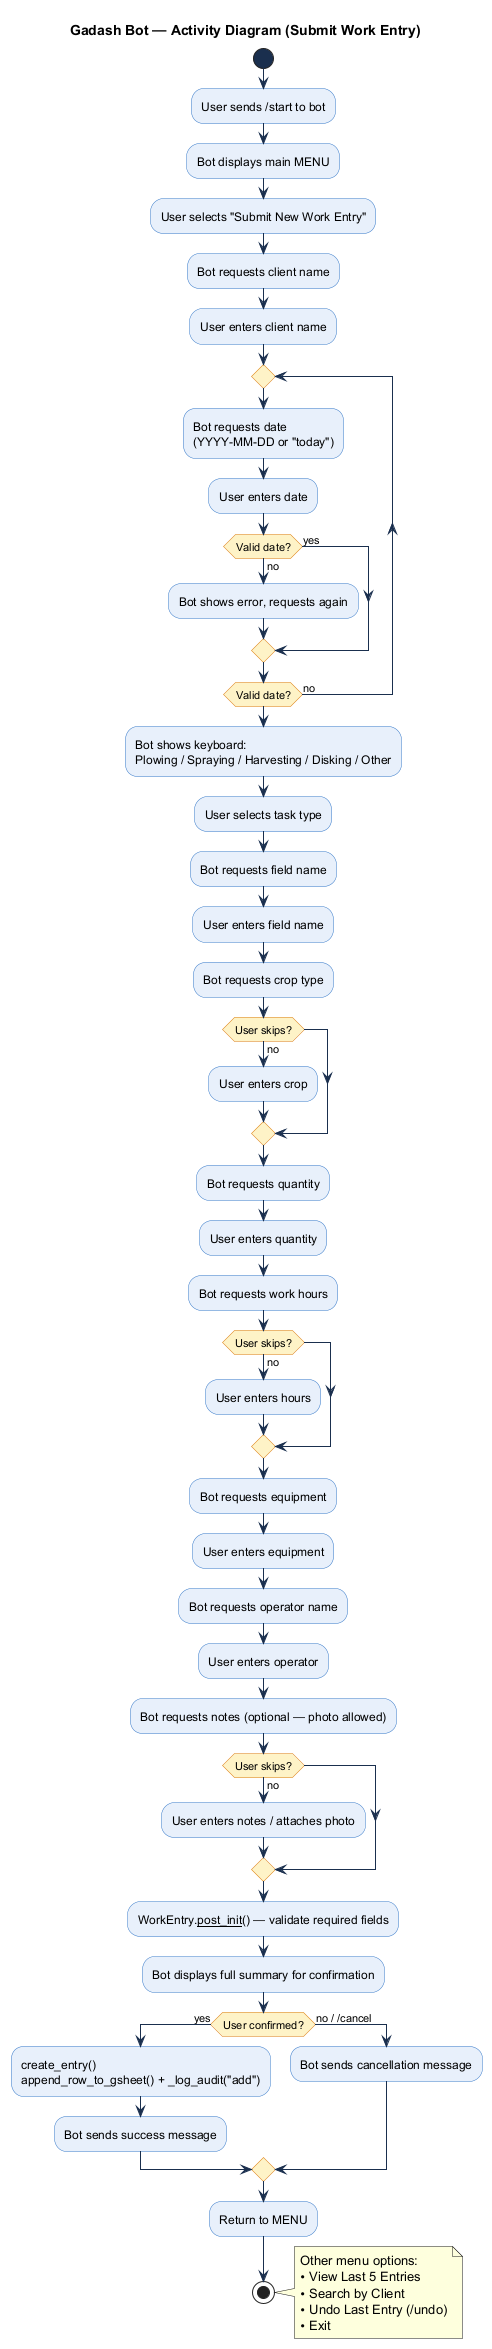

The diagram above was rendered by PlantUML. Its source (embedded in the PNG):
@startuml
title Gadash Bot — Activity Diagram (Submit Work Entry)

skinparam backgroundColor #ffffff
skinparam activity {
  BackgroundColor #e8f0fb
  BorderColor #3578c8
  ArrowColor #1a2f4e
  StartColor #1a2f4e
  EndColor #1a2f4e
  DiamondBackgroundColor #fef3c7
  DiamondBorderColor #d97706
  FontColor #000000
}

start
:User sends /start to bot;
:Bot displays main MENU;
:User selects "Submit New Work Entry";

:Bot requests client name;
:User enters client name;

repeat
  :Bot requests date\n(YYYY-MM-DD or "today");
  :User enters date;
  if (Valid date?) then (yes)
  else (no)
    :Bot shows error, requests again;
  endif
repeat while (Valid date?) is (no)

:Bot shows keyboard:\nPlowing / Spraying / Harvesting / Disking / Other;
:User selects task type;

:Bot requests field name;
:User enters field name;

:Bot requests crop type;
if (User skips?) then (no)
  :User enters crop;
endif

:Bot requests quantity;
:User enters quantity;

:Bot requests work hours;
if (User skips?) then (no)
  :User enters hours;
endif

:Bot requests equipment;
:User enters equipment;

:Bot requests operator name;
:User enters operator;

:Bot requests notes (optional — photo allowed);
if (User skips?) then (no)
  :User enters notes / attaches photo;
endif

:WorkEntry.__post_init__() — validate required fields;
:Bot displays full summary for confirmation;

if (User confirmed?) then (yes)
  :create_entry()\nappend_row_to_gsheet() + _log_audit("add");
  :Bot sends success message;
else (no / /cancel)
  :Bot sends cancellation message;
endif

:Return to MENU;
stop

note right
  Other menu options:
  • View Last 5 Entries
  • Search by Client
  • Undo Last Entry (/undo)
  • Exit
end note

@enduml